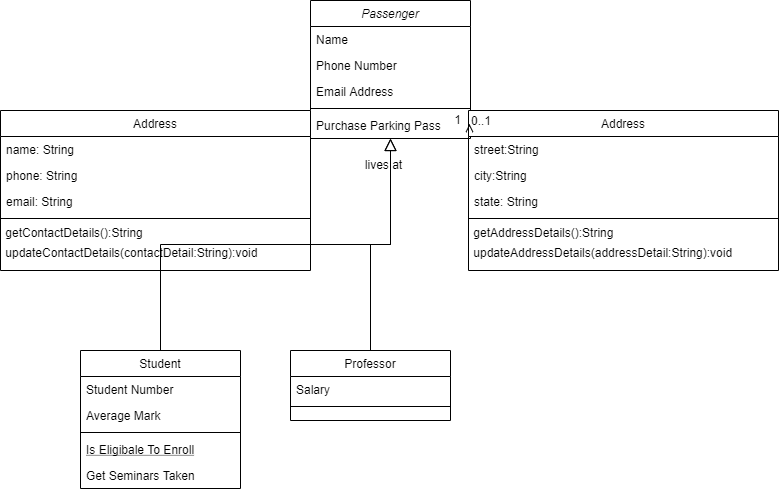

The diagram above was exported from draw.io. Its source (the exported page's mxGraphModel, read from the mxfile embedded in the PNG):
<mxGraphModel dx="1038" dy="584" grid="1" gridSize="10" guides="1" tooltips="1" connect="1" arrows="1" fold="1" page="1" pageScale="1" pageWidth="827" pageHeight="1169" math="0" shadow="0">
  <root>
    <mxCell id="WIyWlLk6GJQsqaUBKTNV-0" />
    <mxCell id="WIyWlLk6GJQsqaUBKTNV-1" parent="WIyWlLk6GJQsqaUBKTNV-0" />
    <mxCell id="zkfFHV4jXpPFQw0GAbJ--0" value="Passenger" style="swimlane;fontStyle=2;align=center;verticalAlign=top;childLayout=stackLayout;horizontal=1;startSize=26;horizontalStack=0;resizeParent=1;resizeLast=0;collapsible=1;marginBottom=0;rounded=0;shadow=0;strokeWidth=1;" parent="WIyWlLk6GJQsqaUBKTNV-1" vertex="1">
      <mxGeometry x="350" y="10" width="160" height="138" as="geometry">
        <mxRectangle x="230" y="140" width="160" height="26" as="alternateBounds" />
      </mxGeometry>
    </mxCell>
    <mxCell id="zkfFHV4jXpPFQw0GAbJ--1" value="Name" style="text;align=left;verticalAlign=top;spacingLeft=4;spacingRight=4;overflow=hidden;rotatable=0;points=[[0,0.5],[1,0.5]];portConstraint=eastwest;" parent="zkfFHV4jXpPFQw0GAbJ--0" vertex="1">
      <mxGeometry y="26" width="160" height="26" as="geometry" />
    </mxCell>
    <mxCell id="zkfFHV4jXpPFQw0GAbJ--2" value="Phone Number" style="text;align=left;verticalAlign=top;spacingLeft=4;spacingRight=4;overflow=hidden;rotatable=0;points=[[0,0.5],[1,0.5]];portConstraint=eastwest;rounded=0;shadow=0;html=0;" parent="zkfFHV4jXpPFQw0GAbJ--0" vertex="1">
      <mxGeometry y="52" width="160" height="26" as="geometry" />
    </mxCell>
    <mxCell id="zkfFHV4jXpPFQw0GAbJ--3" value="Email Address" style="text;align=left;verticalAlign=top;spacingLeft=4;spacingRight=4;overflow=hidden;rotatable=0;points=[[0,0.5],[1,0.5]];portConstraint=eastwest;rounded=0;shadow=0;html=0;" parent="zkfFHV4jXpPFQw0GAbJ--0" vertex="1">
      <mxGeometry y="78" width="160" height="26" as="geometry" />
    </mxCell>
    <mxCell id="zkfFHV4jXpPFQw0GAbJ--4" value="" style="line;html=1;strokeWidth=1;align=left;verticalAlign=middle;spacingTop=-1;spacingLeft=3;spacingRight=3;rotatable=0;labelPosition=right;points=[];portConstraint=eastwest;" parent="zkfFHV4jXpPFQw0GAbJ--0" vertex="1">
      <mxGeometry y="104" width="160" height="8" as="geometry" />
    </mxCell>
    <mxCell id="zkfFHV4jXpPFQw0GAbJ--5" value="Purchase Parking Pass" style="text;align=left;verticalAlign=top;spacingLeft=4;spacingRight=4;overflow=hidden;rotatable=0;points=[[0,0.5],[1,0.5]];portConstraint=eastwest;" parent="zkfFHV4jXpPFQw0GAbJ--0" vertex="1">
      <mxGeometry y="112" width="160" height="26" as="geometry" />
    </mxCell>
    <mxCell id="zkfFHV4jXpPFQw0GAbJ--6" value="Student" style="swimlane;fontStyle=0;align=center;verticalAlign=top;childLayout=stackLayout;horizontal=1;startSize=26;horizontalStack=0;resizeParent=1;resizeLast=0;collapsible=1;marginBottom=0;rounded=0;shadow=0;strokeWidth=1;" parent="WIyWlLk6GJQsqaUBKTNV-1" vertex="1">
      <mxGeometry x="120" y="360" width="160" height="138" as="geometry">
        <mxRectangle x="130" y="380" width="160" height="26" as="alternateBounds" />
      </mxGeometry>
    </mxCell>
    <mxCell id="zkfFHV4jXpPFQw0GAbJ--7" value="Student Number" style="text;align=left;verticalAlign=top;spacingLeft=4;spacingRight=4;overflow=hidden;rotatable=0;points=[[0,0.5],[1,0.5]];portConstraint=eastwest;" parent="zkfFHV4jXpPFQw0GAbJ--6" vertex="1">
      <mxGeometry y="26" width="160" height="26" as="geometry" />
    </mxCell>
    <mxCell id="zkfFHV4jXpPFQw0GAbJ--8" value="Average Mark" style="text;align=left;verticalAlign=top;spacingLeft=4;spacingRight=4;overflow=hidden;rotatable=0;points=[[0,0.5],[1,0.5]];portConstraint=eastwest;rounded=0;shadow=0;html=0;" parent="zkfFHV4jXpPFQw0GAbJ--6" vertex="1">
      <mxGeometry y="52" width="160" height="26" as="geometry" />
    </mxCell>
    <mxCell id="zkfFHV4jXpPFQw0GAbJ--9" value="" style="line;html=1;strokeWidth=1;align=left;verticalAlign=middle;spacingTop=-1;spacingLeft=3;spacingRight=3;rotatable=0;labelPosition=right;points=[];portConstraint=eastwest;" parent="zkfFHV4jXpPFQw0GAbJ--6" vertex="1">
      <mxGeometry y="78" width="160" height="8" as="geometry" />
    </mxCell>
    <mxCell id="zkfFHV4jXpPFQw0GAbJ--10" value="Is Eligibale To Enroll" style="text;align=left;verticalAlign=top;spacingLeft=4;spacingRight=4;overflow=hidden;rotatable=0;points=[[0,0.5],[1,0.5]];portConstraint=eastwest;fontStyle=4" parent="zkfFHV4jXpPFQw0GAbJ--6" vertex="1">
      <mxGeometry y="86" width="160" height="26" as="geometry" />
    </mxCell>
    <mxCell id="zkfFHV4jXpPFQw0GAbJ--11" value="Get Seminars Taken" style="text;align=left;verticalAlign=top;spacingLeft=4;spacingRight=4;overflow=hidden;rotatable=0;points=[[0,0.5],[1,0.5]];portConstraint=eastwest;" parent="zkfFHV4jXpPFQw0GAbJ--6" vertex="1">
      <mxGeometry y="112" width="160" height="26" as="geometry" />
    </mxCell>
    <mxCell id="zkfFHV4jXpPFQw0GAbJ--12" value="" style="endArrow=block;endSize=10;endFill=0;shadow=0;strokeWidth=1;rounded=0;edgeStyle=elbowEdgeStyle;elbow=vertical;" parent="WIyWlLk6GJQsqaUBKTNV-1" source="zkfFHV4jXpPFQw0GAbJ--6" target="zkfFHV4jXpPFQw0GAbJ--0" edge="1">
      <mxGeometry width="160" relative="1" as="geometry">
        <mxPoint x="200" y="203" as="sourcePoint" />
        <mxPoint x="200" y="203" as="targetPoint" />
      </mxGeometry>
    </mxCell>
    <mxCell id="zkfFHV4jXpPFQw0GAbJ--13" value="Professor" style="swimlane;fontStyle=0;align=center;verticalAlign=top;childLayout=stackLayout;horizontal=1;startSize=26;horizontalStack=0;resizeParent=1;resizeLast=0;collapsible=1;marginBottom=0;rounded=0;shadow=0;strokeWidth=1;" parent="WIyWlLk6GJQsqaUBKTNV-1" vertex="1">
      <mxGeometry x="330" y="360" width="160" height="70" as="geometry">
        <mxRectangle x="340" y="380" width="170" height="26" as="alternateBounds" />
      </mxGeometry>
    </mxCell>
    <mxCell id="zkfFHV4jXpPFQw0GAbJ--14" value="Salary" style="text;align=left;verticalAlign=top;spacingLeft=4;spacingRight=4;overflow=hidden;rotatable=0;points=[[0,0.5],[1,0.5]];portConstraint=eastwest;" parent="zkfFHV4jXpPFQw0GAbJ--13" vertex="1">
      <mxGeometry y="26" width="160" height="26" as="geometry" />
    </mxCell>
    <mxCell id="zkfFHV4jXpPFQw0GAbJ--15" value="" style="line;html=1;strokeWidth=1;align=left;verticalAlign=middle;spacingTop=-1;spacingLeft=3;spacingRight=3;rotatable=0;labelPosition=right;points=[];portConstraint=eastwest;" parent="zkfFHV4jXpPFQw0GAbJ--13" vertex="1">
      <mxGeometry y="52" width="160" height="8" as="geometry" />
    </mxCell>
    <mxCell id="zkfFHV4jXpPFQw0GAbJ--16" value="" style="endArrow=block;endSize=10;endFill=0;shadow=0;strokeWidth=1;rounded=0;edgeStyle=elbowEdgeStyle;elbow=vertical;" parent="WIyWlLk6GJQsqaUBKTNV-1" source="zkfFHV4jXpPFQw0GAbJ--13" target="zkfFHV4jXpPFQw0GAbJ--0" edge="1">
      <mxGeometry width="160" relative="1" as="geometry">
        <mxPoint x="210" y="373" as="sourcePoint" />
        <mxPoint x="310" y="271" as="targetPoint" />
      </mxGeometry>
    </mxCell>
    <mxCell id="zkfFHV4jXpPFQw0GAbJ--17" value="Address" style="swimlane;fontStyle=0;align=center;verticalAlign=top;childLayout=stackLayout;horizontal=1;startSize=26;horizontalStack=0;resizeParent=1;resizeLast=0;collapsible=1;marginBottom=0;rounded=0;shadow=0;strokeWidth=1;" parent="WIyWlLk6GJQsqaUBKTNV-1" vertex="1">
      <mxGeometry x="508" y="120" width="310" height="160" as="geometry">
        <mxRectangle x="550" y="140" width="160" height="26" as="alternateBounds" />
      </mxGeometry>
    </mxCell>
    <mxCell id="zkfFHV4jXpPFQw0GAbJ--18" value="street:String" style="text;align=left;verticalAlign=top;spacingLeft=4;spacingRight=4;overflow=hidden;rotatable=0;points=[[0,0.5],[1,0.5]];portConstraint=eastwest;" parent="zkfFHV4jXpPFQw0GAbJ--17" vertex="1">
      <mxGeometry y="26" width="310" height="26" as="geometry" />
    </mxCell>
    <mxCell id="zkfFHV4jXpPFQw0GAbJ--19" value="city:String" style="text;align=left;verticalAlign=top;spacingLeft=4;spacingRight=4;overflow=hidden;rotatable=0;points=[[0,0.5],[1,0.5]];portConstraint=eastwest;rounded=0;shadow=0;html=0;" parent="zkfFHV4jXpPFQw0GAbJ--17" vertex="1">
      <mxGeometry y="52" width="310" height="26" as="geometry" />
    </mxCell>
    <mxCell id="zkfFHV4jXpPFQw0GAbJ--20" value="state: String" style="text;align=left;verticalAlign=top;spacingLeft=4;spacingRight=4;overflow=hidden;rotatable=0;points=[[0,0.5],[1,0.5]];portConstraint=eastwest;rounded=0;shadow=0;html=0;" parent="zkfFHV4jXpPFQw0GAbJ--17" vertex="1">
      <mxGeometry y="78" width="310" height="26" as="geometry" />
    </mxCell>
    <mxCell id="zkfFHV4jXpPFQw0GAbJ--23" value="" style="line;html=1;strokeWidth=1;align=left;verticalAlign=middle;spacingTop=-1;spacingLeft=3;spacingRight=3;rotatable=0;labelPosition=right;points=[];portConstraint=eastwest;" parent="zkfFHV4jXpPFQw0GAbJ--17" vertex="1">
      <mxGeometry y="104" width="310" height="8" as="geometry" />
    </mxCell>
    <mxCell id="D5E4GTyiLTdWSVMXOTB5-0" value="&amp;nbsp;getAddressDetails():String" style="text;html=1;align=left;verticalAlign=middle;resizable=0;points=[];autosize=1;" vertex="1" parent="zkfFHV4jXpPFQw0GAbJ--17">
      <mxGeometry y="112" width="310" height="20" as="geometry" />
    </mxCell>
    <mxCell id="D5E4GTyiLTdWSVMXOTB5-1" value="&amp;nbsp;updateAddressDetails(addressDetail:String):void" style="text;html=1;align=left;verticalAlign=middle;resizable=0;points=[];autosize=1;" vertex="1" parent="zkfFHV4jXpPFQw0GAbJ--17">
      <mxGeometry y="132" width="310" height="20" as="geometry" />
    </mxCell>
    <mxCell id="zkfFHV4jXpPFQw0GAbJ--26" value="" style="endArrow=open;shadow=0;strokeWidth=1;rounded=0;endFill=1;edgeStyle=elbowEdgeStyle;elbow=vertical;" parent="WIyWlLk6GJQsqaUBKTNV-1" source="zkfFHV4jXpPFQw0GAbJ--0" target="zkfFHV4jXpPFQw0GAbJ--17" edge="1">
      <mxGeometry x="0.5" y="41" relative="1" as="geometry">
        <mxPoint x="380" y="192" as="sourcePoint" />
        <mxPoint x="540" y="192" as="targetPoint" />
        <mxPoint x="-40" y="32" as="offset" />
      </mxGeometry>
    </mxCell>
    <mxCell id="zkfFHV4jXpPFQw0GAbJ--27" value="0..1" style="resizable=0;align=left;verticalAlign=bottom;labelBackgroundColor=none;fontSize=12;" parent="zkfFHV4jXpPFQw0GAbJ--26" connectable="0" vertex="1">
      <mxGeometry x="-1" relative="1" as="geometry">
        <mxPoint y="4" as="offset" />
      </mxGeometry>
    </mxCell>
    <mxCell id="zkfFHV4jXpPFQw0GAbJ--28" value="1" style="resizable=0;align=right;verticalAlign=bottom;labelBackgroundColor=none;fontSize=12;" parent="zkfFHV4jXpPFQw0GAbJ--26" connectable="0" vertex="1">
      <mxGeometry x="1" relative="1" as="geometry">
        <mxPoint x="-7" y="4" as="offset" />
      </mxGeometry>
    </mxCell>
    <mxCell id="zkfFHV4jXpPFQw0GAbJ--29" value="lives at" style="text;html=1;resizable=0;points=[];;align=center;verticalAlign=middle;labelBackgroundColor=none;rounded=0;shadow=0;strokeWidth=1;fontSize=12;" parent="zkfFHV4jXpPFQw0GAbJ--26" vertex="1" connectable="0">
      <mxGeometry x="0.5" y="49" relative="1" as="geometry">
        <mxPoint x="-38" y="40" as="offset" />
      </mxGeometry>
    </mxCell>
    <mxCell id="D5E4GTyiLTdWSVMXOTB5-2" value="Address" style="swimlane;fontStyle=0;align=center;verticalAlign=top;childLayout=stackLayout;horizontal=1;startSize=26;horizontalStack=0;resizeParent=1;resizeLast=0;collapsible=1;marginBottom=0;rounded=0;shadow=0;strokeWidth=1;" vertex="1" parent="WIyWlLk6GJQsqaUBKTNV-1">
      <mxGeometry x="40" y="120" width="310" height="160" as="geometry">
        <mxRectangle x="550" y="140" width="160" height="26" as="alternateBounds" />
      </mxGeometry>
    </mxCell>
    <mxCell id="D5E4GTyiLTdWSVMXOTB5-3" value="name: String" style="text;align=left;verticalAlign=top;spacingLeft=4;spacingRight=4;overflow=hidden;rotatable=0;points=[[0,0.5],[1,0.5]];portConstraint=eastwest;" vertex="1" parent="D5E4GTyiLTdWSVMXOTB5-2">
      <mxGeometry y="26" width="310" height="26" as="geometry" />
    </mxCell>
    <mxCell id="D5E4GTyiLTdWSVMXOTB5-4" value="phone: String" style="text;align=left;verticalAlign=top;spacingLeft=4;spacingRight=4;overflow=hidden;rotatable=0;points=[[0,0.5],[1,0.5]];portConstraint=eastwest;rounded=0;shadow=0;html=0;" vertex="1" parent="D5E4GTyiLTdWSVMXOTB5-2">
      <mxGeometry y="52" width="310" height="26" as="geometry" />
    </mxCell>
    <mxCell id="D5E4GTyiLTdWSVMXOTB5-5" value="email: String" style="text;align=left;verticalAlign=top;spacingLeft=4;spacingRight=4;overflow=hidden;rotatable=0;points=[[0,0.5],[1,0.5]];portConstraint=eastwest;rounded=0;shadow=0;html=0;" vertex="1" parent="D5E4GTyiLTdWSVMXOTB5-2">
      <mxGeometry y="78" width="310" height="26" as="geometry" />
    </mxCell>
    <mxCell id="D5E4GTyiLTdWSVMXOTB5-6" value="" style="line;html=1;strokeWidth=1;align=left;verticalAlign=middle;spacingTop=-1;spacingLeft=3;spacingRight=3;rotatable=0;labelPosition=right;points=[];portConstraint=eastwest;" vertex="1" parent="D5E4GTyiLTdWSVMXOTB5-2">
      <mxGeometry y="104" width="310" height="8" as="geometry" />
    </mxCell>
    <mxCell id="D5E4GTyiLTdWSVMXOTB5-7" value="&amp;nbsp;getContactDetails():String" style="text;html=1;align=left;verticalAlign=middle;resizable=0;points=[];autosize=1;" vertex="1" parent="D5E4GTyiLTdWSVMXOTB5-2">
      <mxGeometry y="112" width="310" height="20" as="geometry" />
    </mxCell>
    <mxCell id="D5E4GTyiLTdWSVMXOTB5-8" value="&amp;nbsp;updateContactDetails(contactDetail:String):void" style="text;html=1;align=left;verticalAlign=middle;resizable=0;points=[];autosize=1;" vertex="1" parent="D5E4GTyiLTdWSVMXOTB5-2">
      <mxGeometry y="132" width="310" height="20" as="geometry" />
    </mxCell>
  </root>
</mxGraphModel>